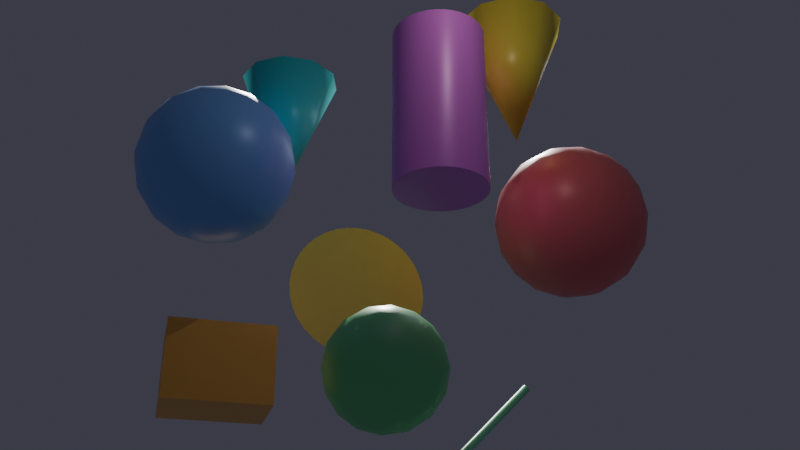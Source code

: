 # Source: fury_scene.blend  (saved by Blender 5.0.119; exported with 4.5.12 LTS)
import bpy
from mathutils import Matrix  # noqa: F401  (used for matrix-valued properties, if any)

bpy.ops.wm.read_factory_settings(use_empty=True)
scene = bpy.context.scene
scene.name = 'Scene'

# ---- collections
col_collection = bpy.data.collections.new('Collection'); scene.collection.children.link(col_collection)

# ---- materials (node trees are filled in below, after node groups)
mat_sphere_0_material = bpy.data.materials.new('sphere_0_material')
mat_sphere_1_material = bpy.data.materials.new('sphere_1_material')
mat_sphere_2_material = bpy.data.materials.new('sphere_2_material')
mat_cone_0_material = bpy.data.materials.new('cone_0_material')
mat_cone_1_material = bpy.data.materials.new('cone_1_material')
mat_cylinder_0_material = bpy.data.materials.new('cylinder_0_material')
mat_box_0_material = bpy.data.materials.new('box_0_material')
mat_arrow_0_material = bpy.data.materials.new('arrow_0_material')
mat_disk_0_material = bpy.data.materials.new('disk_0_material')

# ---- material node trees
mat_sphere_0_material.use_nodes = True; mat_sphere_0_material.node_tree.nodes.clear()
_N = mat_sphere_0_material.node_tree.nodes; _L = mat_sphere_0_material.node_tree.links
n0 = _N.new('ShaderNodeBsdfPrincipled'); n0.name = 'Principled BSDF'; n0.location = (-200, 100)
n0.inputs[0].default_value = (0.95, 0.2, 0.2, 1.0)
n0.inputs[1].default_value = 0.05
n0.inputs[2].default_value = 0.4
n1 = _N.new('ShaderNodeOutputMaterial'); n1.name = 'Material Output'; n1.location = (200, 100)
_L.new(n0.outputs[0], n1.inputs[0])
n1.is_active_output = True
mat_sphere_1_material.use_nodes = True; mat_sphere_1_material.node_tree.nodes.clear()
_N = mat_sphere_1_material.node_tree.nodes; _L = mat_sphere_1_material.node_tree.links
n0 = _N.new('ShaderNodeBsdfPrincipled'); n0.name = 'Principled BSDF'; n0.location = (-200, 100)
n0.inputs[0].default_value = (0.2, 0.85, 0.3, 1.0)
n0.inputs[1].default_value = 0.05
n0.inputs[2].default_value = 0.4
n1 = _N.new('ShaderNodeOutputMaterial'); n1.name = 'Material Output'; n1.location = (200, 100)
_L.new(n0.outputs[0], n1.inputs[0])
n1.is_active_output = True
mat_sphere_2_material.use_nodes = True; mat_sphere_2_material.node_tree.nodes.clear()
_N = mat_sphere_2_material.node_tree.nodes; _L = mat_sphere_2_material.node_tree.links
n0 = _N.new('ShaderNodeBsdfPrincipled'); n0.name = 'Principled BSDF'; n0.location = (-200, 100)
n0.inputs[0].default_value = (0.25, 0.5, 1.0, 1.0)
n0.inputs[1].default_value = 0.05
n0.inputs[2].default_value = 0.4
n1 = _N.new('ShaderNodeOutputMaterial'); n1.name = 'Material Output'; n1.location = (200, 100)
_L.new(n0.outputs[0], n1.inputs[0])
n1.is_active_output = True
mat_cone_0_material.use_nodes = True; mat_cone_0_material.node_tree.nodes.clear()
_N = mat_cone_0_material.node_tree.nodes; _L = mat_cone_0_material.node_tree.links
n0 = _N.new('ShaderNodeBsdfPrincipled'); n0.name = 'Principled BSDF'; n0.location = (-200, 100)
n0.inputs[0].default_value = (1.0, 0.85, 0.1, 1.0)
n0.inputs[1].default_value = 0.05
n0.inputs[2].default_value = 0.4
n1 = _N.new('ShaderNodeOutputMaterial'); n1.name = 'Material Output'; n1.location = (200, 100)
_L.new(n0.outputs[0], n1.inputs[0])
n1.is_active_output = True
mat_cone_1_material.use_nodes = True; mat_cone_1_material.node_tree.nodes.clear()
_N = mat_cone_1_material.node_tree.nodes; _L = mat_cone_1_material.node_tree.links
n0 = _N.new('ShaderNodeBsdfPrincipled'); n0.name = 'Principled BSDF'; n0.location = (-200, 100)
n0.inputs[0].default_value = (0.1, 0.9, 0.9, 1.0)
n0.inputs[1].default_value = 0.05
n0.inputs[2].default_value = 0.4
n1 = _N.new('ShaderNodeOutputMaterial'); n1.name = 'Material Output'; n1.location = (200, 100)
_L.new(n0.outputs[0], n1.inputs[0])
n1.is_active_output = True
mat_cylinder_0_material.use_nodes = True; mat_cylinder_0_material.node_tree.nodes.clear()
_N = mat_cylinder_0_material.node_tree.nodes; _L = mat_cylinder_0_material.node_tree.links
n0 = _N.new('ShaderNodeBsdfPrincipled'); n0.name = 'Principled BSDF'; n0.location = (-200, 100)
n0.inputs[0].default_value = (0.85, 0.2, 0.85, 1.0)
n0.inputs[1].default_value = 0.05
n0.inputs[2].default_value = 0.4
n1 = _N.new('ShaderNodeOutputMaterial'); n1.name = 'Material Output'; n1.location = (200, 100)
_L.new(n0.outputs[0], n1.inputs[0])
n1.is_active_output = True
mat_box_0_material.use_nodes = True; mat_box_0_material.node_tree.nodes.clear()
_N = mat_box_0_material.node_tree.nodes; _L = mat_box_0_material.node_tree.links
n0 = _N.new('ShaderNodeBsdfPrincipled'); n0.name = 'Principled BSDF'; n0.location = (-200, 100)
n0.inputs[0].default_value = (1.0, 0.55, 0.1, 1.0)
n0.inputs[1].default_value = 0.05
n0.inputs[2].default_value = 0.4
n1 = _N.new('ShaderNodeOutputMaterial'); n1.name = 'Material Output'; n1.location = (200, 100)
_L.new(n0.outputs[0], n1.inputs[0])
n1.is_active_output = True
mat_arrow_0_material.use_nodes = True; mat_arrow_0_material.node_tree.nodes.clear()
_N = mat_arrow_0_material.node_tree.nodes; _L = mat_arrow_0_material.node_tree.links
n0 = _N.new('ShaderNodeBsdfPrincipled'); n0.name = 'Principled BSDF'; n0.location = (-200, 100)
n0.inputs[0].default_value = (0.3, 1.0, 0.5, 1.0)
n0.inputs[1].default_value = 0.05
n0.inputs[2].default_value = 0.4
n1 = _N.new('ShaderNodeOutputMaterial'); n1.name = 'Material Output'; n1.location = (200, 100)
_L.new(n0.outputs[0], n1.inputs[0])
n1.is_active_output = True
mat_disk_0_material.use_nodes = True; mat_disk_0_material.node_tree.nodes.clear()
_N = mat_disk_0_material.node_tree.nodes; _L = mat_disk_0_material.node_tree.links
n0 = _N.new('ShaderNodeBsdfPrincipled'); n0.name = 'Principled BSDF'; n0.location = (-200, 100)
n0.inputs[0].default_value = (0.9, 0.85, 0.15, 1.0)
n0.inputs[1].default_value = 0.05
n0.inputs[2].default_value = 0.4
n1 = _N.new('ShaderNodeOutputMaterial'); n1.name = 'Material Output'; n1.location = (200, 100)
_L.new(n0.outputs[0], n1.inputs[0])
n1.is_active_output = True

# ---- world
world_world = bpy.data.worlds.new('World'); scene.world = world_world
world_world.use_nodes = True; world_world.node_tree.nodes.clear()
_N = world_world.node_tree.nodes; _L = world_world.node_tree.links
n0 = _N.new('ShaderNodeOutputWorld'); n0.name = 'World Output'; n0.location = (200, 100)
n1 = _N.new('ShaderNodeBackground'); n1.name = 'Background'; n1.location = (-200, 100)
n1.inputs[0].default_value = (0.05, 0.05, 0.07, 1.0)
_L.new(n1.outputs[0], n0.inputs[0])
n0.is_active_output = True
world_world.color = (0.05088, 0.05088, 0.05088)
world_world.sun_shadow_jitter_overblur = 0.0

# ---- cameras
cam_camera = bpy.data.cameras.new('Camera')
cam_camera.lens = 43.46
cam_camera.lens_unit = 'FOV'

# ---- lights
light_sun = bpy.data.lights.new('Sun', 'SUN')
light_sun.color = (1.0, 0.98, 0.95)
light_sun.energy = 3.0
light_filllight = bpy.data.lights.new('FillLight', 'AREA')
light_filllight.color = (0.85, 0.9, 1.0)
light_filllight.energy = 50.0
light_filllight.size = 4.0
light_rimlight = bpy.data.lights.new('RimLight', 'POINT')
light_rimlight.color = (1.0, 0.95, 0.9)
light_rimlight.energy = 100.0

# ---- meshes
me_sphere_0 = bpy.data.meshes.new('sphere_0')
me_sphere_0.from_pydata([(-3.188, 1.467, 0.5), (-2.89, 1.37, 0.5), (-2.618, 1.214, 0.5), (-2.385, 1.004, 0.5), (-2.201, 0.75, 0.5), (-2.073, 0.4635, 0.5), (-2.008, 0.1568, 0.5), (-2.008, -0.1568, 0.5), (-2.073, -0.4635, 0.5), (-2.201, -0.75, 0.5), (-2.385, -1.004, 0.5), (-2.618, -1.214, 0.5), (-2.89, -1.37, 0.5), (-3.188, -1.467, 0.5), (-3.212, 1.467, 0.3807), (-2.936, 1.37, 0.2665), (-2.685, 1.214, 0.1626), (-2.47, 1.004, 0.07342), (-2.3, 0.75, 0.00288), (-2.182, 0.4635, -0.04593), (-2.122, 0.1568, -0.07088), (-2.122, -0.1568, -0.07088), (-2.182, -0.4635, -0.04593), (-2.3, -0.75, 0.00288), (-2.47, -1.004, 0.07342), (-2.685, -1.214, 0.1626), (-2.936, -1.37, 0.2665), (-3.212, -1.467, 0.3807), (-3.279, 1.467, 0.2795), (-3.069, 1.37, 0.06859), (-2.877, 1.214, -0.1234), (-2.712, 1.004, -0.2882), (-2.581, 0.75, -0.4186), (-2.491, 0.4635, -0.5087), (-2.445, 0.1568, -0.5548), (-2.445, -0.1568, -0.5548), (-2.491, -0.4635, -0.5087), (-2.581, -0.75, -0.4186), (-2.712, -1.004, -0.2882), (-2.877, -1.214, -0.1234), (-3.069, -1.37, 0.06859), (-3.279, -1.467, 0.2795), (-3.381, 1.467, 0.2119), (-3.267, 1.37, -0.06366), (-3.163, 1.214, -0.3146), (-3.073, 1.004, -0.5299), (-3.003, 0.75, -0.7002), (-2.954, 0.4635, -0.818), (-2.929, 0.1568, -0.8782), (-2.929, -0.1568, -0.8782), (-2.954, -0.4635, -0.818), (-3.003, -0.75, -0.7002), (-3.073, -1.004, -0.5299), (-3.163, -1.214, -0.3146), (-3.267, -1.37, -0.06366), (-3.381, -1.467, 0.2119), (-3.5, 1.467, 0.1881), (-3.5, 1.37, -0.1101), (-3.5, 1.214, -0.3817), (-3.5, 1.004, -0.6147), (-3.5, 0.75, -0.799), (-3.5, 0.4635, -0.9266), (-3.5, 0.1568, -0.9918), (-3.5, -0.1568, -0.9918), (-3.5, -0.4635, -0.9266), (-3.5, -0.75, -0.799), (-3.5, -1.004, -0.6147), (-3.5, -1.214, -0.3817), (-3.5, -1.37, -0.1101), (-3.5, -1.467, 0.1881), (-3.619, 1.467, 0.2119), (-3.733, 1.37, -0.06366), (-3.837, 1.214, -0.3146), (-3.927, 1.004, -0.5299), (-3.997, 0.75, -0.7002), (-4.046, 0.4635, -0.818), (-4.071, 0.1568, -0.8782), (-4.071, -0.1568, -0.8782), (-4.046, -0.4635, -0.818), (-3.997, -0.75, -0.7002), (-3.927, -1.004, -0.5299), (-3.837, -1.214, -0.3146), (-3.733, -1.37, -0.06366), (-3.619, -1.467, 0.2119), (-3.721, 1.467, 0.2795), (-3.931, 1.37, 0.06859), (-4.123, 1.214, -0.1234), (-4.288, 1.004, -0.2882), (-4.419, 0.75, -0.4186), (-4.509, 0.4635, -0.5087), (-4.555, 0.1568, -0.5548), (-4.555, -0.1568, -0.5548), (-4.509, -0.4635, -0.5087), (-4.419, -0.75, -0.4186), (-4.288, -1.004, -0.2882), (-4.123, -1.214, -0.1234), (-3.931, -1.37, 0.06859), (-3.721, -1.467, 0.2795), (-3.788, 1.467, 0.3807), (-4.064, 1.37, 0.2665), (-4.315, 1.214, 0.1626), (-4.53, 1.004, 0.07342), (-4.7, 0.75, 0.00288), (-4.818, 0.4635, -0.04593), (-4.878, 0.1568, -0.07088), (-4.878, -0.1568, -0.07088), (-4.818, -0.4635, -0.04593), (-4.7, -0.75, 0.00288), (-4.53, -1.004, 0.07342), (-4.315, -1.214, 0.1626), (-4.064, -1.37, 0.2665), (-3.788, -1.467, 0.3807), (-3.812, 1.467, 0.5), (-4.11, 1.37, 0.5), (-4.382, 1.214, 0.5), (-4.615, 1.004, 0.5), (-4.799, 0.75, 0.5), (-4.927, 0.4635, 0.5), (-4.992, 0.1568, 0.5), (-4.992, -0.1568, 0.5), (-4.927, -0.4635, 0.5), (-4.799, -0.75, 0.5), (-4.615, -1.004, 0.5), (-4.382, -1.214, 0.5), (-4.11, -1.37, 0.5), (-3.812, -1.467, 0.5), (-3.788, 1.467, 0.6193), (-4.064, 1.37, 0.7335), (-4.315, 1.214, 0.8374), (-4.53, 1.004, 0.9266), (-4.7, 0.75, 0.9971), (-4.818, 0.4635, 1.046), (-4.878, 0.1568, 1.071), (-4.878, -0.1568, 1.071), (-4.818, -0.4635, 1.046), (-4.7, -0.75, 0.9971), (-4.53, -1.004, 0.9266), (-4.315, -1.214, 0.8374), (-4.064, -1.37, 0.7335), (-3.788, -1.467, 0.6193), (-3.721, 1.467, 0.7205), (-3.931, 1.37, 0.9314), (-4.123, 1.214, 1.123), (-4.288, 1.004, 1.288), (-4.419, 0.75, 1.419), (-4.509, 0.4635, 1.509), (-4.555, 0.1568, 1.555), (-4.555, -0.1568, 1.555), (-4.509, -0.4635, 1.509), (-4.419, -0.75, 1.419), (-4.288, -1.004, 1.288), (-4.123, -1.214, 1.123), (-3.931, -1.37, 0.9314), (-3.721, -1.467, 0.7205), (-3.619, 1.467, 0.7881), (-3.733, 1.37, 1.064), (-3.837, 1.214, 1.315), (-3.927, 1.004, 1.53), (-3.997, 0.75, 1.7), (-4.046, 0.4635, 1.818), (-4.071, 0.1568, 1.878), (-4.071, -0.1568, 1.878), (-4.046, -0.4635, 1.818), (-3.997, -0.75, 1.7), (-3.927, -1.004, 1.53), (-3.837, -1.214, 1.315), (-3.733, -1.37, 1.064), (-3.619, -1.467, 0.7881), (-3.5, 1.467, 0.8119), (-3.5, 1.37, 1.11), (-3.5, 1.214, 1.382), (-3.5, 1.004, 1.615), (-3.5, 0.75, 1.799), (-3.5, 0.4635, 1.927), (-3.5, 0.1568, 1.992), (-3.5, -0.1568, 1.992), (-3.5, -0.4635, 1.927), (-3.5, -0.75, 1.799), (-3.5, -1.004, 1.615), (-3.5, -1.214, 1.382), (-3.5, -1.37, 1.11), (-3.5, -1.467, 0.8119), (-3.381, 1.467, 0.7881), (-3.267, 1.37, 1.064), (-3.163, 1.214, 1.315), (-3.073, 1.004, 1.53), (-3.003, 0.75, 1.7), (-2.954, 0.4635, 1.818), (-2.929, 0.1568, 1.878), (-2.929, -0.1568, 1.878), (-2.954, -0.4635, 1.818), (-3.003, -0.75, 1.7), (-3.073, -1.004, 1.53), (-3.163, -1.214, 1.315), (-3.267, -1.37, 1.064), (-3.381, -1.467, 0.7881), (-3.279, 1.467, 0.7205), (-3.069, 1.37, 0.9314), (-2.877, 1.214, 1.123), (-2.712, 1.004, 1.288), (-2.581, 0.75, 1.419), (-2.491, 0.4635, 1.509), (-2.445, 0.1568, 1.555), (-2.445, -0.1568, 1.555), (-2.491, -0.4635, 1.509), (-2.581, -0.75, 1.419), (-2.712, -1.004, 1.288), (-2.877, -1.214, 1.123), (-3.069, -1.37, 0.9314), (-3.279, -1.467, 0.7205), (-3.212, 1.467, 0.6193), (-2.936, 1.37, 0.7335), (-2.685, 1.214, 0.8374), (-2.47, 1.004, 0.9266), (-2.3, 0.75, 0.9971), (-2.182, 0.4635, 1.046), (-2.122, 0.1568, 1.071), (-2.122, -0.1568, 1.071), (-2.182, -0.4635, 1.046), (-2.3, -0.75, 0.9971), (-2.47, -1.004, 0.9266), (-2.685, -1.214, 0.8374), (-2.936, -1.37, 0.7335), (-3.212, -1.467, 0.6193), (-3.5, 1.5, 0.5), (-3.5, -1.5, 0.5)], [], [(224, 98, 112), (225, 83, 69), (84, 98, 224), (224, 70, 84), (225, 139, 125), (125, 111, 225), (225, 13, 223), (27, 13, 225), (224, 182, 196), (56, 70, 224), (224, 42, 56), (224, 112, 126), (126, 140, 224), (224, 140, 154), (153, 139, 225), (195, 181, 225), (41, 27, 225), (28, 42, 224), (224, 196, 210), (168, 182, 224), (224, 154, 168), (97, 83, 225), (225, 111, 97), (225, 181, 167), (167, 153, 225), (225, 223, 209), (209, 195, 225), (225, 69, 55), (55, 41, 225), (224, 210, 0), (14, 28, 224), (224, 0, 14), (104, 105, 119), (119, 118, 104), (163, 176, 162), (177, 176, 163), (190, 176, 177), (177, 191, 190), (19, 33, 32), (32, 18, 19), (204, 190, 205), (205, 190, 191), (37, 38, 52), (52, 51, 37), (4, 19, 18), (5, 19, 4), (162, 176, 161), (161, 176, 175), (175, 174, 161), (174, 160, 161), (146, 161, 160), (147, 161, 146), (159, 160, 174), (174, 173, 159), (187, 173, 174), (174, 188, 187), (173, 187, 172), (172, 187, 186), (172, 159, 173), (158, 159, 172), (74, 75, 89), (88, 74, 89), (91, 92, 106), (105, 91, 106), (93, 107, 106), (106, 92, 93), (158, 157, 143), (144, 158, 143), (144, 143, 129), (129, 130, 144), (88, 89, 103), (103, 102, 88), (162, 161, 148), (148, 161, 147), (148, 163, 162), (149, 163, 148), (147, 133, 148), (133, 134, 148), (148, 134, 135), (135, 149, 148), (189, 174, 175), (189, 188, 174), (176, 190, 189), (175, 176, 189), (177, 163, 164), (164, 178, 177), (164, 163, 149), (164, 149, 150), (71, 57, 72), (72, 57, 58), (46, 33, 47), (32, 33, 46), (32, 46, 31), (31, 46, 45), (44, 30, 31), (31, 45, 44), (49, 63, 48), (48, 63, 62), (35, 36, 50), (49, 35, 50), (37, 51, 50), (50, 36, 37), (22, 9, 23), (8, 9, 22), (22, 21, 7), (7, 8, 22), (37, 36, 22), (22, 23, 37), (35, 21, 22), (22, 36, 35), (221, 207, 222), (222, 207, 208), (220, 221, 11), (11, 10, 220), (220, 207, 221), (206, 207, 220), (192, 191, 177), (177, 178, 192), (192, 178, 179), (179, 193, 192), (192, 205, 191), (206, 205, 192), (192, 207, 206), (193, 207, 192), (24, 38, 37), (37, 23, 24), (39, 38, 24), (24, 25, 39), (23, 9, 24), (24, 9, 10), (24, 10, 11), (11, 25, 24), (53, 52, 38), (53, 38, 39), (147, 146, 132), (132, 133, 147), (132, 118, 119), (119, 133, 132), (145, 159, 158), (145, 158, 144), (145, 146, 160), (160, 159, 145), (144, 130, 145), (130, 131, 145), (145, 132, 146), (131, 132, 145), (186, 187, 201), (200, 186, 201), (201, 187, 188), (188, 202, 201), (105, 104, 90), (90, 91, 105), (90, 103, 89), (104, 103, 90), (90, 89, 75), (90, 75, 76), (119, 105, 120), (105, 106, 120), (120, 134, 133), (120, 133, 119), (156, 157, 171), (170, 156, 171), (158, 172, 171), (171, 157, 158), (171, 184, 170), (185, 184, 171), (171, 172, 186), (186, 185, 171), (170, 184, 169), (169, 184, 183), (169, 155, 156), (169, 156, 170), (142, 143, 157), (142, 157, 156), (142, 129, 143), (128, 129, 142), (115, 129, 128), (115, 128, 114), (130, 129, 115), (115, 116, 130), (114, 100, 115), (100, 101, 115), (102, 116, 115), (115, 101, 102), (117, 104, 118), (117, 103, 104), (102, 103, 117), (117, 116, 102), (118, 132, 117), (117, 132, 131), (117, 131, 130), (130, 116, 117), (114, 128, 113), (113, 128, 127), (113, 100, 114), (113, 99, 100), (98, 99, 113), (113, 112, 98), (208, 207, 194), (194, 207, 193), (194, 193, 179), (179, 180, 194), (7, 21, 6), (21, 20, 6), (6, 19, 5), (6, 20, 19), (217, 8, 7), (217, 218, 8), (7, 6, 217), (217, 6, 216), (203, 190, 204), (203, 189, 190), (188, 189, 203), (203, 202, 188), (218, 217, 203), (204, 218, 203), (203, 217, 216), (203, 216, 202), (71, 72, 85), (85, 72, 86), (100, 99, 85), (85, 86, 100), (85, 70, 71), (85, 84, 70), (85, 99, 98), (98, 84, 85), (87, 74, 88), (87, 73, 74), (86, 72, 87), (87, 72, 73), (88, 102, 87), (102, 101, 87), (87, 101, 100), (100, 86, 87), (44, 45, 59), (58, 44, 59), (45, 46, 59), (46, 60, 59), (59, 72, 58), (73, 72, 59), (74, 73, 59), (59, 60, 74), (76, 75, 61), (62, 76, 61), (61, 75, 74), (74, 60, 61), (61, 48, 62), (47, 48, 61), (61, 46, 47), (61, 60, 46), (34, 21, 35), (34, 20, 21), (33, 19, 34), (19, 20, 34), (49, 48, 34), (34, 35, 49), (47, 33, 34), (34, 48, 47), (204, 205, 219), (219, 218, 204), (206, 220, 219), (219, 205, 206), (219, 9, 8), (8, 218, 219), (219, 220, 10), (10, 9, 219), (221, 222, 12), (11, 221, 12), (12, 25, 11), (12, 26, 25), (12, 223, 13), (222, 223, 12), (13, 27, 12), (12, 27, 26), (52, 53, 66), (66, 53, 67), (62, 63, 77), (77, 76, 62), (91, 90, 77), (77, 90, 76), (214, 4, 3), (213, 214, 3), (213, 3, 212), (212, 3, 2), (1, 212, 2), (211, 212, 1), (16, 1, 2), (15, 1, 16), (56, 57, 71), (71, 70, 56), (15, 16, 29), (29, 16, 30), (200, 201, 215), (215, 214, 200), (215, 201, 202), (202, 216, 215), (5, 4, 215), (215, 4, 214), (215, 6, 5), (216, 6, 215), (94, 107, 93), (94, 108, 107), (109, 108, 94), (94, 95, 109), (123, 108, 109), (123, 122, 108), (135, 134, 121), (134, 120, 121), (121, 106, 107), (121, 120, 106), (107, 108, 121), (108, 122, 121), (128, 142, 141), (127, 128, 141), (156, 155, 141), (141, 142, 156), (126, 113, 127), (112, 113, 126), (127, 141, 126), (126, 141, 140), (140, 141, 154), (154, 141, 155), (109, 95, 96), (110, 109, 96), (96, 95, 81), (81, 82, 96), (195, 194, 180), (180, 181, 195), (83, 82, 68), (68, 69, 83), (68, 82, 81), (68, 81, 67), (67, 53, 68), (53, 54, 68), (39, 25, 40), (25, 26, 40), (40, 53, 39), (40, 54, 53), (26, 27, 40), (27, 41, 40), (51, 52, 65), (52, 66, 65), (199, 214, 213), (200, 214, 199), (213, 212, 199), (199, 212, 198), (199, 186, 200), (199, 185, 186), (199, 184, 185), (199, 198, 184), (183, 184, 197), (184, 198, 197), (197, 212, 211), (198, 212, 197), (197, 182, 183), (197, 196, 182), (210, 197, 211), (196, 197, 210), (17, 4, 18), (17, 3, 4), (2, 3, 17), (17, 16, 2), (17, 18, 32), (32, 31, 17), (17, 31, 30), (30, 16, 17), (58, 57, 43), (43, 44, 58), (43, 30, 44), (43, 29, 30), (57, 56, 43), (43, 56, 42), (42, 28, 43), (43, 28, 29), (95, 94, 80), (81, 95, 80), (80, 94, 93), (93, 79, 80), (80, 66, 67), (67, 81, 80), (80, 65, 66), (79, 65, 80), (124, 123, 109), (124, 109, 110), (110, 111, 124), (111, 125, 124), (139, 138, 124), (124, 125, 139), (168, 169, 183), (183, 182, 168), (155, 169, 168), (168, 154, 155), (97, 96, 82), (97, 82, 83), (110, 96, 97), (97, 111, 110), (152, 138, 139), (139, 153, 152), (123, 124, 137), (137, 124, 138), (138, 152, 137), (137, 152, 151), (165, 164, 150), (150, 151, 165), (151, 152, 165), (165, 152, 166), (178, 164, 165), (179, 178, 165), (165, 180, 179), (165, 166, 180), (167, 181, 180), (180, 166, 167), (167, 152, 153), (166, 152, 167), (209, 222, 208), (209, 223, 222), (208, 194, 209), (194, 195, 209), (69, 68, 55), (55, 68, 54), (54, 40, 55), (55, 40, 41), (93, 92, 78), (78, 79, 93), (78, 92, 91), (91, 77, 78), (211, 1, 0), (0, 210, 211), (135, 121, 136), (136, 121, 122), (122, 123, 136), (123, 137, 136), (136, 149, 135), (150, 149, 136), (136, 137, 151), (136, 151, 150), (64, 77, 63), (64, 78, 77), (64, 65, 79), (79, 78, 64), (64, 63, 49), (49, 50, 64), (64, 50, 51), (51, 65, 64), (15, 29, 14), (29, 28, 14), (14, 1, 15), (14, 0, 1)])
me_sphere_0.polygons.foreach_set('use_smooth', [True] * 448)
me_sphere_0.materials.append(mat_sphere_0_material)
me_sphere_0.update()
me_sphere_1 = bpy.data.meshes.new('sphere_1')
me_sphere_1.from_pydata([(0.2495, 0.1738, -2.5), (0.4881, 0.09625, -2.5), (0.7053, -0.02918, -2.5), (0.8918, -0.197, -2.5), (1.039, -0.4, -2.5), (1.141, -0.6292, -2.5), (1.193, -0.8746, -2.5), (1.193, -1.125, -2.5), (1.141, -1.371, -2.5), (1.039, -1.6, -2.5), (0.8918, -1.803, -2.5), (0.7053, -1.971, -2.5), (0.4881, -2.096, -2.5), (0.2495, -2.174, -2.5), (0.2305, 0.1738, -2.595), (0.4509, 0.09625, -2.687), (0.6517, -0.02918, -2.77), (0.8239, -0.197, -2.841), (0.9601, -0.4, -2.898), (1.054, -0.6292, -2.937), (1.103, -0.8746, -2.957), (1.103, -1.125, -2.957), (1.054, -1.371, -2.937), (0.9601, -1.6, -2.898), (0.8239, -1.803, -2.841), (0.6517, -1.971, -2.77), (0.4509, -2.096, -2.687), (0.2305, -2.174, -2.595), (0.1764, 0.1738, -2.676), (0.3451, 0.09625, -2.845), (0.4988, -0.02918, -2.999), (0.6306, -0.197, -3.131), (0.7348, -0.4, -3.235), (0.807, -0.6292, -3.307), (0.8439, -0.8746, -3.344), (0.8439, -1.125, -3.344), (0.807, -1.371, -3.307), (0.7348, -1.6, -3.235), (0.6306, -1.803, -3.131), (0.4988, -1.971, -2.999), (0.3451, -2.096, -2.845), (0.1764, -2.174, -2.676), (0.09548, 0.1738, -2.731), (0.1868, 0.09625, -2.951), (0.2699, -0.02918, -3.152), (0.3413, -0.197, -3.324), (0.3977, -0.4, -3.46), (0.4367, -0.6292, -3.554), (0.4567, -0.8746, -3.603), (0.4567, -1.125, -3.603), (0.4367, -1.371, -3.554), (0.3977, -1.6, -3.46), (0.3413, -1.803, -3.324), (0.2699, -1.971, -3.152), (0.1868, -2.096, -2.951), (0.09548, -2.174, -2.731), (1.528e-17, 0.1738, -2.749), (2.989e-17, 0.09625, -2.988), (4.319e-17, -0.02918, -3.205), (5.461e-17, -0.197, -3.392), (6.363e-17, -0.4, -3.539), (6.988e-17, -0.6292, -3.641), (7.308e-17, -0.8746, -3.693), (7.308e-17, -1.125, -3.693), (6.988e-17, -1.371, -3.641), (6.363e-17, -1.6, -3.539), (5.461e-17, -1.803, -3.392), (4.319e-17, -1.971, -3.205), (2.989e-17, -2.096, -2.988), (1.528e-17, -2.174, -2.749), (-0.09548, 0.1738, -2.731), (-0.1868, 0.09625, -2.951), (-0.2699, -0.02918, -3.152), (-0.3413, -0.197, -3.324), (-0.3977, -0.4, -3.46), (-0.4367, -0.6292, -3.554), (-0.4567, -0.8746, -3.603), (-0.4567, -1.125, -3.603), (-0.4367, -1.371, -3.554), (-0.3977, -1.6, -3.46), (-0.3413, -1.803, -3.324), (-0.2699, -1.971, -3.152), (-0.1868, -2.096, -2.951), (-0.09548, -2.174, -2.731), (-0.1764, 0.1738, -2.676), (-0.3451, 0.09625, -2.845), (-0.4988, -0.02918, -2.999), (-0.6306, -0.197, -3.131), (-0.7348, -0.4, -3.235), (-0.807, -0.6292, -3.307), (-0.8439, -0.8746, -3.344), (-0.8439, -1.125, -3.344), (-0.807, -1.371, -3.307), (-0.7348, -1.6, -3.235), (-0.6306, -1.803, -3.131), (-0.4988, -1.971, -2.999), (-0.3451, -2.096, -2.845), (-0.1764, -2.174, -2.676), (-0.2305, 0.1738, -2.595), (-0.4509, 0.09625, -2.687), (-0.6517, -0.02918, -2.77), (-0.8239, -0.197, -2.841), (-0.9601, -0.4, -2.898), (-1.054, -0.6292, -2.937), (-1.103, -0.8746, -2.957), (-1.103, -1.125, -2.957), (-1.054, -1.371, -2.937), (-0.9601, -1.6, -2.898), (-0.8239, -1.803, -2.841), (-0.6517, -1.971, -2.77), (-0.4509, -2.096, -2.687), (-0.2305, -2.174, -2.595), (-0.2495, 0.1738, -2.5), (-0.4881, 0.09625, -2.5), (-0.7053, -0.02918, -2.5), (-0.8918, -0.197, -2.5), (-1.039, -0.4, -2.5), (-1.141, -0.6292, -2.5), (-1.193, -0.8746, -2.5), (-1.193, -1.125, -2.5), (-1.141, -1.371, -2.5), (-1.039, -1.6, -2.5), (-0.8918, -1.803, -2.5), (-0.7053, -1.971, -2.5), (-0.4881, -2.096, -2.5), (-0.2495, -2.174, -2.5), (-0.2305, 0.1738, -2.405), (-0.4509, 0.09625, -2.313), (-0.6517, -0.02918, -2.23), (-0.8239, -0.197, -2.159), (-0.9601, -0.4, -2.102), (-1.054, -0.6292, -2.063), (-1.103, -0.8746, -2.043), (-1.103, -1.125, -2.043), (-1.054, -1.371, -2.063), (-0.9601, -1.6, -2.102), (-0.8239, -1.803, -2.159), (-0.6517, -1.971, -2.23), (-0.4509, -2.096, -2.313), (-0.2305, -2.174, -2.405), (-0.1764, 0.1738, -2.324), (-0.3451, 0.09625, -2.155), (-0.4988, -0.02918, -2.001), (-0.6306, -0.197, -1.869), (-0.7348, -0.4, -1.765), (-0.807, -0.6292, -1.693), (-0.8439, -0.8746, -1.656), (-0.8439, -1.125, -1.656), (-0.807, -1.371, -1.693), (-0.7348, -1.6, -1.765), (-0.6306, -1.803, -1.869), (-0.4988, -1.971, -2.001), (-0.3451, -2.096, -2.155), (-0.1764, -2.174, -2.324), (-0.09548, 0.1738, -2.269), (-0.1868, 0.09625, -2.049), (-0.2699, -0.02918, -1.848), (-0.3413, -0.197, -1.676), (-0.3977, -0.4, -1.54), (-0.4367, -0.6292, -1.446), (-0.4567, -0.8746, -1.397), (-0.4567, -1.125, -1.397), (-0.4367, -1.371, -1.446), (-0.3977, -1.6, -1.54), (-0.3413, -1.803, -1.676), (-0.2699, -1.971, -1.848), (-0.1868, -2.096, -2.049), (-0.09548, -2.174, -2.269), (-4.583e-17, 0.1738, -2.251), (-8.966e-17, 0.09625, -2.012), (-1.296e-16, -0.02918, -1.795), (-1.638e-16, -0.197, -1.608), (-1.909e-16, -0.4, -1.461), (-2.096e-16, -0.6292, -1.359), (-2.192e-16, -0.8746, -1.307), (-2.192e-16, -1.125, -1.307), (-2.096e-16, -1.371, -1.359), (-1.909e-16, -1.6, -1.461), (-1.638e-16, -1.803, -1.608), (-1.296e-16, -1.971, -1.795), (-8.966e-17, -2.096, -2.012), (-4.583e-17, -2.174, -2.251), (0.09548, 0.1738, -2.269), (0.1868, 0.09625, -2.049), (0.2699, -0.02918, -1.848), (0.3413, -0.197, -1.676), (0.3977, -0.4, -1.54), (0.4367, -0.6292, -1.446), (0.4567, -0.8746, -1.397), (0.4567, -1.125, -1.397), (0.4367, -1.371, -1.446), (0.3977, -1.6, -1.54), (0.3413, -1.803, -1.676), (0.2699, -1.971, -1.848), (0.1868, -2.096, -2.049), (0.09548, -2.174, -2.269), (0.1764, 0.1738, -2.324), (0.3451, 0.09625, -2.155), (0.4988, -0.02918, -2.001), (0.6306, -0.197, -1.869), (0.7348, -0.4, -1.765), (0.807, -0.6292, -1.693), (0.8439, -0.8746, -1.656), (0.8439, -1.125, -1.656), (0.807, -1.371, -1.693), (0.7348, -1.6, -1.765), (0.6306, -1.803, -1.869), (0.4988, -1.971, -2.001), (0.3451, -2.096, -2.155), (0.1764, -2.174, -2.324), (0.2305, 0.1738, -2.405), (0.4509, 0.09625, -2.313), (0.6517, -0.02918, -2.23), (0.8239, -0.197, -2.159), (0.9601, -0.4, -2.102), (1.054, -0.6292, -2.063), (1.103, -0.8746, -2.043), (1.103, -1.125, -2.043), (1.054, -1.371, -2.063), (0.9601, -1.6, -2.102), (0.8239, -1.803, -2.159), (0.6517, -1.971, -2.23), (0.4509, -2.096, -2.313), (0.2305, -2.174, -2.405), (0.0, 0.2, -2.5), (8.999e-33, -2.2, -2.5)], [], [(224, 98, 112), (225, 83, 69), (84, 98, 224), (224, 70, 84), (225, 139, 125), (125, 111, 225), (225, 13, 223), (27, 13, 225), (224, 182, 196), (56, 70, 224), (224, 42, 56), (224, 112, 126), (126, 140, 224), (224, 140, 154), (153, 139, 225), (195, 181, 225), (41, 27, 225), (28, 42, 224), (224, 196, 210), (168, 182, 224), (224, 154, 168), (97, 83, 225), (225, 111, 97), (225, 181, 167), (167, 153, 225), (225, 223, 209), (209, 195, 225), (225, 69, 55), (55, 41, 225), (224, 210, 0), (14, 28, 224), (224, 0, 14), (104, 105, 119), (119, 118, 104), (163, 176, 162), (177, 176, 163), (190, 176, 177), (177, 191, 190), (19, 33, 32), (32, 18, 19), (204, 190, 205), (205, 190, 191), (37, 38, 52), (52, 51, 37), (4, 19, 18), (5, 19, 4), (162, 176, 161), (161, 176, 175), (175, 174, 161), (174, 160, 161), (146, 161, 160), (147, 161, 146), (159, 160, 174), (174, 173, 159), (187, 173, 174), (174, 188, 187), (173, 187, 172), (172, 187, 186), (172, 159, 173), (158, 159, 172), (74, 75, 89), (88, 74, 89), (91, 92, 106), (105, 91, 106), (93, 107, 106), (106, 92, 93), (158, 157, 143), (144, 158, 143), (144, 143, 129), (129, 130, 144), (88, 89, 103), (103, 102, 88), (162, 161, 148), (148, 161, 147), (148, 163, 162), (149, 163, 148), (147, 133, 148), (133, 134, 148), (148, 134, 135), (135, 149, 148), (189, 174, 175), (189, 188, 174), (176, 190, 189), (175, 176, 189), (177, 163, 164), (164, 178, 177), (164, 163, 149), (164, 149, 150), (71, 57, 72), (72, 57, 58), (46, 33, 47), (32, 33, 46), (32, 46, 31), (31, 46, 45), (44, 30, 31), (31, 45, 44), (49, 63, 48), (48, 63, 62), (35, 36, 50), (49, 35, 50), (37, 51, 50), (50, 36, 37), (22, 9, 23), (8, 9, 22), (22, 21, 7), (7, 8, 22), (37, 36, 22), (22, 23, 37), (35, 21, 22), (22, 36, 35), (221, 207, 222), (222, 207, 208), (220, 221, 11), (11, 10, 220), (220, 207, 221), (206, 207, 220), (192, 191, 177), (177, 178, 192), (192, 178, 179), (179, 193, 192), (192, 205, 191), (206, 205, 192), (192, 207, 206), (193, 207, 192), (24, 38, 37), (37, 23, 24), (39, 38, 24), (24, 25, 39), (23, 9, 24), (24, 9, 10), (24, 10, 11), (11, 25, 24), (53, 52, 38), (53, 38, 39), (147, 146, 132), (132, 133, 147), (132, 118, 119), (119, 133, 132), (145, 159, 158), (145, 158, 144), (145, 146, 160), (160, 159, 145), (144, 130, 145), (130, 131, 145), (145, 132, 146), (131, 132, 145), (186, 187, 201), (200, 186, 201), (201, 187, 188), (188, 202, 201), (105, 104, 90), (90, 91, 105), (90, 103, 89), (104, 103, 90), (90, 89, 75), (90, 75, 76), (119, 105, 120), (105, 106, 120), (120, 134, 133), (120, 133, 119), (156, 157, 171), (170, 156, 171), (158, 172, 171), (171, 157, 158), (171, 184, 170), (185, 184, 171), (171, 172, 186), (186, 185, 171), (170, 184, 169), (169, 184, 183), (169, 155, 156), (169, 156, 170), (142, 143, 157), (142, 157, 156), (142, 129, 143), (128, 129, 142), (115, 129, 128), (115, 128, 114), (130, 129, 115), (115, 116, 130), (114, 100, 115), (100, 101, 115), (102, 116, 115), (115, 101, 102), (117, 104, 118), (117, 103, 104), (102, 103, 117), (117, 116, 102), (118, 132, 117), (117, 132, 131), (117, 131, 130), (130, 116, 117), (114, 128, 113), (113, 128, 127), (113, 100, 114), (113, 99, 100), (98, 99, 113), (113, 112, 98), (208, 207, 194), (194, 207, 193), (194, 193, 179), (179, 180, 194), (7, 21, 6), (21, 20, 6), (6, 19, 5), (6, 20, 19), (217, 8, 7), (217, 218, 8), (7, 6, 217), (217, 6, 216), (203, 190, 204), (203, 189, 190), (188, 189, 203), (203, 202, 188), (218, 217, 203), (204, 218, 203), (203, 217, 216), (203, 216, 202), (71, 72, 85), (85, 72, 86), (100, 99, 85), (85, 86, 100), (85, 70, 71), (85, 84, 70), (85, 99, 98), (98, 84, 85), (87, 74, 88), (87, 73, 74), (86, 72, 87), (87, 72, 73), (88, 102, 87), (102, 101, 87), (87, 101, 100), (100, 86, 87), (44, 45, 59), (58, 44, 59), (45, 46, 59), (46, 60, 59), (59, 72, 58), (73, 72, 59), (74, 73, 59), (59, 60, 74), (76, 75, 61), (62, 76, 61), (61, 75, 74), (74, 60, 61), (61, 48, 62), (47, 48, 61), (61, 46, 47), (61, 60, 46), (34, 21, 35), (34, 20, 21), (33, 19, 34), (19, 20, 34), (49, 48, 34), (34, 35, 49), (47, 33, 34), (34, 48, 47), (204, 205, 219), (219, 218, 204), (206, 220, 219), (219, 205, 206), (219, 9, 8), (8, 218, 219), (219, 220, 10), (10, 9, 219), (221, 222, 12), (11, 221, 12), (12, 25, 11), (12, 26, 25), (12, 223, 13), (222, 223, 12), (13, 27, 12), (12, 27, 26), (52, 53, 66), (66, 53, 67), (62, 63, 77), (77, 76, 62), (91, 90, 77), (77, 90, 76), (214, 4, 3), (213, 214, 3), (213, 3, 212), (212, 3, 2), (1, 212, 2), (211, 212, 1), (16, 1, 2), (15, 1, 16), (56, 57, 71), (71, 70, 56), (15, 16, 29), (29, 16, 30), (200, 201, 215), (215, 214, 200), (215, 201, 202), (202, 216, 215), (5, 4, 215), (215, 4, 214), (215, 6, 5), (216, 6, 215), (94, 107, 93), (94, 108, 107), (109, 108, 94), (94, 95, 109), (123, 108, 109), (123, 122, 108), (135, 134, 121), (134, 120, 121), (121, 106, 107), (121, 120, 106), (107, 108, 121), (108, 122, 121), (128, 142, 141), (127, 128, 141), (156, 155, 141), (141, 142, 156), (126, 113, 127), (112, 113, 126), (127, 141, 126), (126, 141, 140), (140, 141, 154), (154, 141, 155), (109, 95, 96), (110, 109, 96), (96, 95, 81), (81, 82, 96), (195, 194, 180), (180, 181, 195), (83, 82, 68), (68, 69, 83), (68, 82, 81), (68, 81, 67), (67, 53, 68), (53, 54, 68), (39, 25, 40), (25, 26, 40), (40, 53, 39), (40, 54, 53), (26, 27, 40), (27, 41, 40), (51, 52, 65), (52, 66, 65), (199, 214, 213), (200, 214, 199), (213, 212, 199), (199, 212, 198), (199, 186, 200), (199, 185, 186), (199, 184, 185), (199, 198, 184), (183, 184, 197), (184, 198, 197), (197, 212, 211), (198, 212, 197), (197, 182, 183), (197, 196, 182), (210, 197, 211), (196, 197, 210), (17, 4, 18), (17, 3, 4), (2, 3, 17), (17, 16, 2), (17, 18, 32), (32, 31, 17), (17, 31, 30), (30, 16, 17), (58, 57, 43), (43, 44, 58), (43, 30, 44), (43, 29, 30), (57, 56, 43), (43, 56, 42), (42, 28, 43), (43, 28, 29), (95, 94, 80), (81, 95, 80), (80, 94, 93), (93, 79, 80), (80, 66, 67), (67, 81, 80), (80, 65, 66), (79, 65, 80), (124, 123, 109), (124, 109, 110), (110, 111, 124), (111, 125, 124), (139, 138, 124), (124, 125, 139), (168, 169, 183), (183, 182, 168), (155, 169, 168), (168, 154, 155), (97, 96, 82), (97, 82, 83), (110, 96, 97), (97, 111, 110), (152, 138, 139), (139, 153, 152), (123, 124, 137), (137, 124, 138), (138, 152, 137), (137, 152, 151), (165, 164, 150), (150, 151, 165), (151, 152, 165), (165, 152, 166), (178, 164, 165), (179, 178, 165), (165, 180, 179), (165, 166, 180), (167, 181, 180), (180, 166, 167), (167, 152, 153), (166, 152, 167), (209, 222, 208), (209, 223, 222), (208, 194, 209), (194, 195, 209), (69, 68, 55), (55, 68, 54), (54, 40, 55), (55, 40, 41), (93, 92, 78), (78, 79, 93), (78, 92, 91), (91, 77, 78), (211, 1, 0), (0, 210, 211), (135, 121, 136), (136, 121, 122), (122, 123, 136), (123, 137, 136), (136, 149, 135), (150, 149, 136), (136, 137, 151), (136, 151, 150), (64, 77, 63), (64, 78, 77), (64, 65, 79), (79, 78, 64), (64, 63, 49), (49, 50, 64), (64, 50, 51), (51, 65, 64), (15, 29, 14), (29, 28, 14), (14, 1, 15), (14, 0, 1)])
me_sphere_1.polygons.foreach_set('use_smooth', [True] * 448)
me_sphere_1.materials.append(mat_sphere_1_material)
me_sphere_1.update()
me_sphere_2 = bpy.data.meshes.new('sphere_2')
me_sphere_2.from_pydata([(3.791, 1.869, 0.5), (4.069, 1.779, 0.5), (4.323, 1.633, 0.5), (4.54, 1.437, 0.5), (4.712, 1.2, 0.5), (4.831, 0.9326, 0.5), (4.892, 0.6463, 0.5), (4.892, 0.3537, 0.5), (4.831, 0.06738, 0.5), (4.712, -0.2, 0.5), (4.54, -0.4368, 0.5), (4.323, -0.6326, 0.5), (4.069, -0.779, 0.5), (3.791, -0.8694, 0.5), (3.769, 1.869, 0.3886), (4.026, 1.779, 0.2821), (4.26, 1.633, 0.1851), (4.461, 1.437, 0.1019), (4.62, 1.2, 0.03602), (4.73, 0.9326, -0.009535), (4.786, 0.6463, -0.03282), (4.786, 0.3537, -0.03282), (4.73, 0.06738, -0.009535), (4.62, -0.2, 0.03602), (4.461, -0.4368, 0.1019), (4.26, -0.6326, 0.1851), (4.026, -0.779, 0.2821), (3.769, -0.8694, 0.3886), (3.706, 1.869, 0.2942), (3.903, 1.779, 0.09735), (4.082, 1.633, -0.08188), (4.236, 1.437, -0.2357), (4.357, 1.2, -0.3573), (4.441, 0.9326, -0.4415), (4.485, 0.6463, -0.4845), (4.485, 0.3537, -0.4845), (4.441, 0.06738, -0.4415), (4.357, -0.2, -0.3573), (4.236, -0.4368, -0.2357), (4.082, -0.6326, -0.08188), (3.903, -0.779, 0.09735), (3.706, -0.8694, 0.2942), (3.611, 1.869, 0.2311), (3.718, 1.779, -0.02609), (3.815, 1.633, -0.2603), (3.898, 1.437, -0.4612), (3.964, 1.2, -0.6201), (4.01, 0.9326, -0.7301), (4.033, 0.6463, -0.7863), (4.033, 0.3537, -0.7863), (4.01, 0.06738, -0.7301), (3.964, -0.2, -0.6201), (3.898, -0.4368, -0.4612), (3.815, -0.6326, -0.2603), (3.718, -0.779, -0.02609), (3.611, -0.8694, 0.2311), (3.5, 1.869, 0.2089), (3.5, 1.779, -0.06943), (3.5, 1.633, -0.3229), (3.5, 1.437, -0.5404), (3.5, 1.2, -0.7124), (3.5, 0.9326, -0.8315), (3.5, 0.6463, -0.8923), (3.5, 0.3537, -0.8923), (3.5, 0.06738, -0.8315), (3.5, -0.2, -0.7124), (3.5, -0.4368, -0.5404), (3.5, -0.6326, -0.3229), (3.5, -0.779, -0.06943), (3.5, -0.8694, 0.2089), (3.389, 1.869, 0.2311), (3.282, 1.779, -0.02609), (3.185, 1.633, -0.2603), (3.102, 1.437, -0.4612), (3.036, 1.2, -0.6201), (2.99, 0.9326, -0.7301), (2.967, 0.6463, -0.7863), (2.967, 0.3537, -0.7863), (2.99, 0.06738, -0.7301), (3.036, -0.2, -0.6201), (3.102, -0.4368, -0.4612), (3.185, -0.6326, -0.2603), (3.282, -0.779, -0.02609), (3.389, -0.8694, 0.2311), (3.294, 1.869, 0.2942), (3.097, 1.779, 0.09735), (2.918, 1.633, -0.08188), (2.764, 1.437, -0.2357), (2.643, 1.2, -0.3573), (2.559, 0.9326, -0.4415), (2.515, 0.6463, -0.4845), (2.515, 0.3537, -0.4845), (2.559, 0.06738, -0.4415), (2.643, -0.2, -0.3573), (2.764, -0.4368, -0.2357), (2.918, -0.6326, -0.08188), (3.097, -0.779, 0.09735), (3.294, -0.8694, 0.2942), (3.231, 1.869, 0.3886), (2.974, 1.779, 0.2821), (2.74, 1.633, 0.1851), (2.539, 1.437, 0.1019), (2.38, 1.2, 0.03602), (2.27, 0.9326, -0.009535), (2.214, 0.6463, -0.03282), (2.214, 0.3537, -0.03282), (2.27, 0.06738, -0.009535), (2.38, -0.2, 0.03602), (2.539, -0.4368, 0.1019), (2.74, -0.6326, 0.1851), (2.974, -0.779, 0.2821), (3.231, -0.8694, 0.3886), (3.209, 1.869, 0.5), (2.931, 1.779, 0.5), (2.677, 1.633, 0.5), (2.46, 1.437, 0.5), (2.288, 1.2, 0.5), (2.169, 0.9326, 0.5), (2.108, 0.6463, 0.5), (2.108, 0.3537, 0.5), (2.169, 0.06738, 0.5), (2.288, -0.2, 0.5), (2.46, -0.4368, 0.5), (2.677, -0.6326, 0.5), (2.931, -0.779, 0.5), (3.209, -0.8694, 0.5), (3.231, 1.869, 0.6114), (2.974, 1.779, 0.7179), (2.74, 1.633, 0.8149), (2.539, 1.437, 0.8981), (2.38, 1.2, 0.964), (2.27, 0.9326, 1.01), (2.214, 0.6463, 1.033), (2.214, 0.3537, 1.033), (2.27, 0.06738, 1.01), (2.38, -0.2, 0.964), (2.539, -0.4368, 0.8981), (2.74, -0.6326, 0.8149), (2.974, -0.779, 0.7179), (3.231, -0.8694, 0.6114), (3.294, 1.869, 0.7058), (3.097, 1.779, 0.9026), (2.918, 1.633, 1.082), (2.764, 1.437, 1.236), (2.643, 1.2, 1.357), (2.559, 0.9326, 1.441), (2.515, 0.6463, 1.485), (2.515, 0.3537, 1.485), (2.559, 0.06738, 1.441), (2.643, -0.2, 1.357), (2.764, -0.4368, 1.236), (2.918, -0.6326, 1.082), (3.097, -0.779, 0.9026), (3.294, -0.8694, 0.7058), (3.389, 1.869, 0.7689), (3.282, 1.779, 1.026), (3.185, 1.633, 1.26), (3.102, 1.437, 1.461), (3.036, 1.2, 1.62), (2.99, 0.9326, 1.73), (2.967, 0.6463, 1.786), (2.967, 0.3537, 1.786), (2.99, 0.06738, 1.73), (3.036, -0.2, 1.62), (3.102, -0.4368, 1.461), (3.185, -0.6326, 1.26), (3.282, -0.779, 1.026), (3.389, -0.8694, 0.7689), (3.5, 1.869, 0.7911), (3.5, 1.779, 1.069), (3.5, 1.633, 1.323), (3.5, 1.437, 1.54), (3.5, 1.2, 1.712), (3.5, 0.9326, 1.831), (3.5, 0.6463, 1.892), (3.5, 0.3537, 1.892), (3.5, 0.06738, 1.831), (3.5, -0.2, 1.712), (3.5, -0.4368, 1.54), (3.5, -0.6326, 1.323), (3.5, -0.779, 1.069), (3.5, -0.8694, 0.7911), (3.611, 1.869, 0.7689), (3.718, 1.779, 1.026), (3.815, 1.633, 1.26), (3.898, 1.437, 1.461), (3.964, 1.2, 1.62), (4.01, 0.9326, 1.73), (4.033, 0.6463, 1.786), (4.033, 0.3537, 1.786), (4.01, 0.06738, 1.73), (3.964, -0.2, 1.62), (3.898, -0.4368, 1.461), (3.815, -0.6326, 1.26), (3.718, -0.779, 1.026), (3.611, -0.8694, 0.7689), (3.706, 1.869, 0.7058), (3.903, 1.779, 0.9026), (4.082, 1.633, 1.082), (4.236, 1.437, 1.236), (4.357, 1.2, 1.357), (4.441, 0.9326, 1.441), (4.485, 0.6463, 1.485), (4.485, 0.3537, 1.485), (4.441, 0.06738, 1.441), (4.357, -0.2, 1.357), (4.236, -0.4368, 1.236), (4.082, -0.6326, 1.082), (3.903, -0.779, 0.9026), (3.706, -0.8694, 0.7058), (3.769, 1.869, 0.6114), (4.026, 1.779, 0.7179), (4.26, 1.633, 0.8149), (4.461, 1.437, 0.8981), (4.62, 1.2, 0.964), (4.73, 0.9326, 1.01), (4.786, 0.6463, 1.033), (4.786, 0.3537, 1.033), (4.73, 0.06738, 1.01), (4.62, -0.2, 0.964), (4.461, -0.4368, 0.8981), (4.26, -0.6326, 0.8149), (4.026, -0.779, 0.7179), (3.769, -0.8694, 0.6114), (3.5, 1.9, 0.5), (3.5, -0.9, 0.5)], [], [(224, 98, 112), (225, 83, 69), (84, 98, 224), (224, 70, 84), (225, 139, 125), (125, 111, 225), (225, 13, 223), (27, 13, 225), (224, 182, 196), (56, 70, 224), (224, 42, 56), (224, 112, 126), (126, 140, 224), (224, 140, 154), (153, 139, 225), (195, 181, 225), (41, 27, 225), (28, 42, 224), (224, 196, 210), (168, 182, 224), (224, 154, 168), (97, 83, 225), (225, 111, 97), (225, 181, 167), (167, 153, 225), (225, 223, 209), (209, 195, 225), (225, 69, 55), (55, 41, 225), (224, 210, 0), (14, 28, 224), (224, 0, 14), (104, 105, 119), (119, 118, 104), (163, 176, 162), (177, 176, 163), (190, 176, 177), (177, 191, 190), (19, 33, 32), (32, 18, 19), (204, 190, 205), (205, 190, 191), (37, 38, 52), (52, 51, 37), (4, 19, 18), (5, 19, 4), (162, 176, 161), (161, 176, 175), (175, 174, 161), (174, 160, 161), (146, 161, 160), (147, 161, 146), (159, 160, 174), (174, 173, 159), (187, 173, 174), (174, 188, 187), (173, 187, 172), (172, 187, 186), (172, 159, 173), (158, 159, 172), (74, 75, 89), (88, 74, 89), (91, 92, 106), (105, 91, 106), (93, 107, 106), (106, 92, 93), (158, 157, 143), (144, 158, 143), (144, 143, 129), (129, 130, 144), (88, 89, 103), (103, 102, 88), (162, 161, 148), (148, 161, 147), (148, 163, 162), (149, 163, 148), (147, 133, 148), (133, 134, 148), (148, 134, 135), (135, 149, 148), (189, 174, 175), (189, 188, 174), (176, 190, 189), (175, 176, 189), (177, 163, 164), (164, 178, 177), (164, 163, 149), (164, 149, 150), (71, 57, 72), (72, 57, 58), (46, 33, 47), (32, 33, 46), (32, 46, 31), (31, 46, 45), (44, 30, 31), (31, 45, 44), (49, 63, 48), (48, 63, 62), (35, 36, 50), (49, 35, 50), (37, 51, 50), (50, 36, 37), (22, 9, 23), (8, 9, 22), (22, 21, 7), (7, 8, 22), (37, 36, 22), (22, 23, 37), (35, 21, 22), (22, 36, 35), (221, 207, 222), (222, 207, 208), (220, 221, 11), (11, 10, 220), (220, 207, 221), (206, 207, 220), (192, 191, 177), (177, 178, 192), (192, 178, 179), (179, 193, 192), (192, 205, 191), (206, 205, 192), (192, 207, 206), (193, 207, 192), (24, 38, 37), (37, 23, 24), (39, 38, 24), (24, 25, 39), (23, 9, 24), (24, 9, 10), (24, 10, 11), (11, 25, 24), (53, 52, 38), (53, 38, 39), (147, 146, 132), (132, 133, 147), (132, 118, 119), (119, 133, 132), (145, 159, 158), (145, 158, 144), (145, 146, 160), (160, 159, 145), (144, 130, 145), (130, 131, 145), (145, 132, 146), (131, 132, 145), (186, 187, 201), (200, 186, 201), (201, 187, 188), (188, 202, 201), (105, 104, 90), (90, 91, 105), (90, 103, 89), (104, 103, 90), (90, 89, 75), (90, 75, 76), (119, 105, 120), (105, 106, 120), (120, 134, 133), (120, 133, 119), (156, 157, 171), (170, 156, 171), (158, 172, 171), (171, 157, 158), (171, 184, 170), (185, 184, 171), (171, 172, 186), (186, 185, 171), (170, 184, 169), (169, 184, 183), (169, 155, 156), (169, 156, 170), (142, 143, 157), (142, 157, 156), (142, 129, 143), (128, 129, 142), (115, 129, 128), (115, 128, 114), (130, 129, 115), (115, 116, 130), (114, 100, 115), (100, 101, 115), (102, 116, 115), (115, 101, 102), (117, 104, 118), (117, 103, 104), (102, 103, 117), (117, 116, 102), (118, 132, 117), (117, 132, 131), (117, 131, 130), (130, 116, 117), (114, 128, 113), (113, 128, 127), (113, 100, 114), (113, 99, 100), (98, 99, 113), (113, 112, 98), (208, 207, 194), (194, 207, 193), (194, 193, 179), (179, 180, 194), (7, 21, 6), (21, 20, 6), (6, 19, 5), (6, 20, 19), (217, 8, 7), (217, 218, 8), (7, 6, 217), (217, 6, 216), (203, 190, 204), (203, 189, 190), (188, 189, 203), (203, 202, 188), (218, 217, 203), (204, 218, 203), (203, 217, 216), (203, 216, 202), (71, 72, 85), (85, 72, 86), (100, 99, 85), (85, 86, 100), (85, 70, 71), (85, 84, 70), (85, 99, 98), (98, 84, 85), (87, 74, 88), (87, 73, 74), (86, 72, 87), (87, 72, 73), (88, 102, 87), (102, 101, 87), (87, 101, 100), (100, 86, 87), (44, 45, 59), (58, 44, 59), (45, 46, 59), (46, 60, 59), (59, 72, 58), (73, 72, 59), (74, 73, 59), (59, 60, 74), (76, 75, 61), (62, 76, 61), (61, 75, 74), (74, 60, 61), (61, 48, 62), (47, 48, 61), (61, 46, 47), (61, 60, 46), (34, 21, 35), (34, 20, 21), (33, 19, 34), (19, 20, 34), (49, 48, 34), (34, 35, 49), (47, 33, 34), (34, 48, 47), (204, 205, 219), (219, 218, 204), (206, 220, 219), (219, 205, 206), (219, 9, 8), (8, 218, 219), (219, 220, 10), (10, 9, 219), (221, 222, 12), (11, 221, 12), (12, 25, 11), (12, 26, 25), (12, 223, 13), (222, 223, 12), (13, 27, 12), (12, 27, 26), (52, 53, 66), (66, 53, 67), (62, 63, 77), (77, 76, 62), (91, 90, 77), (77, 90, 76), (214, 4, 3), (213, 214, 3), (213, 3, 212), (212, 3, 2), (1, 212, 2), (211, 212, 1), (16, 1, 2), (15, 1, 16), (56, 57, 71), (71, 70, 56), (15, 16, 29), (29, 16, 30), (200, 201, 215), (215, 214, 200), (215, 201, 202), (202, 216, 215), (5, 4, 215), (215, 4, 214), (215, 6, 5), (216, 6, 215), (94, 107, 93), (94, 108, 107), (109, 108, 94), (94, 95, 109), (123, 108, 109), (123, 122, 108), (135, 134, 121), (134, 120, 121), (121, 106, 107), (121, 120, 106), (107, 108, 121), (108, 122, 121), (128, 142, 141), (127, 128, 141), (156, 155, 141), (141, 142, 156), (126, 113, 127), (112, 113, 126), (127, 141, 126), (126, 141, 140), (140, 141, 154), (154, 141, 155), (109, 95, 96), (110, 109, 96), (96, 95, 81), (81, 82, 96), (195, 194, 180), (180, 181, 195), (83, 82, 68), (68, 69, 83), (68, 82, 81), (68, 81, 67), (67, 53, 68), (53, 54, 68), (39, 25, 40), (25, 26, 40), (40, 53, 39), (40, 54, 53), (26, 27, 40), (27, 41, 40), (51, 52, 65), (52, 66, 65), (199, 214, 213), (200, 214, 199), (213, 212, 199), (199, 212, 198), (199, 186, 200), (199, 185, 186), (199, 184, 185), (199, 198, 184), (183, 184, 197), (184, 198, 197), (197, 212, 211), (198, 212, 197), (197, 182, 183), (197, 196, 182), (210, 197, 211), (196, 197, 210), (17, 4, 18), (17, 3, 4), (2, 3, 17), (17, 16, 2), (17, 18, 32), (32, 31, 17), (17, 31, 30), (30, 16, 17), (58, 57, 43), (43, 44, 58), (43, 30, 44), (43, 29, 30), (57, 56, 43), (43, 56, 42), (42, 28, 43), (43, 28, 29), (95, 94, 80), (81, 95, 80), (80, 94, 93), (93, 79, 80), (80, 66, 67), (67, 81, 80), (80, 65, 66), (79, 65, 80), (124, 123, 109), (124, 109, 110), (110, 111, 124), (111, 125, 124), (139, 138, 124), (124, 125, 139), (168, 169, 183), (183, 182, 168), (155, 169, 168), (168, 154, 155), (97, 96, 82), (97, 82, 83), (110, 96, 97), (97, 111, 110), (152, 138, 139), (139, 153, 152), (123, 124, 137), (137, 124, 138), (138, 152, 137), (137, 152, 151), (165, 164, 150), (150, 151, 165), (151, 152, 165), (165, 152, 166), (178, 164, 165), (179, 178, 165), (165, 180, 179), (165, 166, 180), (167, 181, 180), (180, 166, 167), (167, 152, 153), (166, 152, 167), (209, 222, 208), (209, 223, 222), (208, 194, 209), (194, 195, 209), (69, 68, 55), (55, 68, 54), (54, 40, 55), (55, 40, 41), (93, 92, 78), (78, 79, 93), (78, 92, 91), (91, 77, 78), (211, 1, 0), (0, 210, 211), (135, 121, 136), (136, 121, 122), (122, 123, 136), (123, 137, 136), (136, 149, 135), (150, 149, 136), (136, 137, 151), (136, 151, 150), (64, 77, 63), (64, 78, 77), (64, 65, 79), (79, 78, 64), (64, 63, 49), (49, 50, 64), (64, 50, 51), (51, 65, 64), (15, 29, 14), (29, 28, 14), (14, 1, 15), (14, 0, 1)])
me_sphere_2.polygons.foreach_set('use_smooth', [True] * 448)
me_sphere_2.materials.append(mat_sphere_2_material)
me_sphere_2.update()
me_cone_0 = bpy.data.meshes.new('cone_0')
me_cone_0.from_pydata([(-2.8, 1.5, 3.75), (-2.609, 2.088, 3.75), (-2.109, 2.451, 3.75), (-1.491, 2.451, 3.75), (-0.991, 2.088, 3.75), (-0.8, 1.5, 3.75), (-0.991, 0.9122, 3.75), (-1.491, 0.5489, 3.75), (-2.109, 0.5489, 3.75), (-2.609, 0.9122, 3.75), (-1.8, 1.5, 1.25), (-1.8, 1.5, 3.75)], [], [(10, 0, 1), (11, 1, 0), (10, 1, 2), (11, 2, 1), (10, 2, 3), (11, 3, 2), (10, 3, 4), (11, 4, 3), (10, 4, 5), (11, 5, 4), (10, 5, 6), (11, 6, 5), (10, 6, 7), (11, 7, 6), (10, 7, 8), (11, 8, 7), (10, 8, 9), (11, 9, 8), (10, 9, 0), (11, 0, 9)])
me_cone_0.polygons.foreach_set('use_smooth', [True] * 20)
me_cone_0.materials.append(mat_cone_0_material)
me_cone_0.update()
me_cone_1 = bpy.data.meshes.new('cone_1')
me_cone_1.from_pydata([(1.0, -1.5, 3.75), (1.191, -0.9122, 3.75), (1.691, -0.5489, 3.75), (2.309, -0.5489, 3.75), (2.809, -0.9122, 3.75), (3.0, -1.5, 3.75), (2.809, -2.088, 3.75), (2.309, -2.451, 3.75), (1.691, -2.451, 3.75), (1.191, -2.088, 3.75), (2.0, -1.5, 1.25), (2.0, -1.5, 3.75)], [], [(10, 0, 1), (11, 1, 0), (10, 1, 2), (11, 2, 1), (10, 2, 3), (11, 3, 2), (10, 3, 4), (11, 4, 3), (10, 4, 5), (11, 5, 4), (10, 5, 6), (11, 6, 5), (10, 6, 7), (11, 7, 6), (10, 7, 8), (11, 8, 7), (10, 8, 9), (11, 9, 8), (10, 9, 0), (11, 0, 9)])
me_cone_1.polygons.foreach_set('use_smooth', [True] * 20)
me_cone_1.materials.append(mat_cone_1_material)
me_cone_1.update()
me_cylinder_0 = bpy.data.meshes.new('cylinder_0')
me_cylinder_0.from_pydata([(-0.8, 2.5, 2.5), (-0.7878, 2.639, 2.5), (-0.7518, 2.774, 2.5), (-0.6928, 2.9, 2.5), (-0.6128, 3.014, 2.5), (-0.5142, 3.113, 2.5), (-0.4, 3.193, 2.5), (-0.2736, 3.252, 2.5), (-0.1389, 3.288, 2.5), (-4.899e-17, 3.3, 2.5), (0.1389, 3.288, 2.5), (0.2736, 3.252, 2.5), (0.4, 3.193, 2.5), (0.5142, 3.113, 2.5), (0.6128, 3.014, 2.5), (0.6928, 2.9, 2.5), (0.7518, 2.774, 2.5), (0.7878, 2.639, 2.5), (0.8, 2.5, 2.5), (0.7878, 2.361, 2.5), (0.7518, 2.226, 2.5), (0.6928, 2.1, 2.5), (0.6128, 1.986, 2.5), (0.5142, 1.887, 2.5), (0.4, 1.807, 2.5), (0.2736, 1.748, 2.5), (0.1389, 1.712, 2.5), (1.47e-16, 1.7, 2.5), (-0.1389, 1.712, 2.5), (-0.2736, 1.748, 2.5), (-0.4, 1.807, 2.5), (-0.5142, 1.887, 2.5), (-0.6128, 1.986, 2.5), (-0.6928, 2.1, 2.5), (-0.7518, 2.226, 2.5), (-0.7878, 2.361, 2.5), (-0.8, 2.5, 2.5), (-0.8, 2.5, -0.5), (-0.7878, 2.639, -0.5), (-0.7518, 2.774, -0.5), (-0.6928, 2.9, -0.5), (-0.6128, 3.014, -0.5), (-0.5142, 3.113, -0.5), (-0.4, 3.193, -0.5), (-0.2736, 3.252, -0.5), (-0.1389, 3.288, -0.5), (-4.899e-17, 3.3, -0.5), (0.1389, 3.288, -0.5), (0.2736, 3.252, -0.5), (0.4, 3.193, -0.5), (0.5142, 3.113, -0.5), (0.6128, 3.014, -0.5), (0.6928, 2.9, -0.5), (0.7518, 2.774, -0.5), (0.7878, 2.639, -0.5), (0.8, 2.5, -0.5), (0.7878, 2.361, -0.5), (0.7518, 2.226, -0.5), (0.6928, 2.1, -0.5), (0.6128, 1.986, -0.5), (0.5142, 1.887, -0.5), (0.4, 1.807, -0.5), (0.2736, 1.748, -0.5), (0.1389, 1.712, -0.5), (1.47e-16, 1.7, -0.5), (-0.1389, 1.712, -0.5), (-0.2736, 1.748, -0.5), (-0.4, 1.807, -0.5), (-0.5142, 1.887, -0.5), (-0.6128, 1.986, -0.5), (-0.6928, 2.1, -0.5), (-0.7518, 2.226, -0.5), (-0.7878, 2.361, -0.5), (-0.8, 2.5, -0.5), (0.0, 2.5, 2.5), (-0.8, 2.5, 2.5), (-0.7878, 2.639, 2.5), (-0.7518, 2.774, 2.5), (-0.6928, 2.9, 2.5), (-0.6128, 3.014, 2.5), (-0.5142, 3.113, 2.5), (-0.4, 3.193, 2.5), (-0.2736, 3.252, 2.5), (-0.1389, 3.288, 2.5), (-4.899e-17, 3.3, 2.5), (0.1389, 3.288, 2.5), (0.2736, 3.252, 2.5), (0.4, 3.193, 2.5), (0.5142, 3.113, 2.5), (0.6128, 3.014, 2.5), (0.6928, 2.9, 2.5), (0.7518, 2.774, 2.5), (0.7878, 2.639, 2.5), (0.8, 2.5, 2.5), (0.7878, 2.361, 2.5), (0.7518, 2.226, 2.5), (0.6928, 2.1, 2.5), (0.6128, 1.986, 2.5), (0.5142, 1.887, 2.5), (0.4, 1.807, 2.5), (0.2736, 1.748, 2.5), (0.1389, 1.712, 2.5), (1.47e-16, 1.7, 2.5), (-0.1389, 1.712, 2.5), (-0.2736, 1.748, 2.5), (-0.4, 1.807, 2.5), (-0.5142, 1.887, 2.5), (-0.6128, 1.986, 2.5), (-0.6928, 2.1, 2.5), (-0.7518, 2.226, 2.5), (-0.7878, 2.361, 2.5), (0.0, 2.5, -0.5), (-0.8, 2.5, -0.5), (-0.7878, 2.639, -0.5), (-0.7518, 2.774, -0.5), (-0.6928, 2.9, -0.5), (-0.6128, 3.014, -0.5), (-0.5142, 3.113, -0.5), (-0.4, 3.193, -0.5), (-0.2736, 3.252, -0.5), (-0.1389, 3.288, -0.5), (-4.899e-17, 3.3, -0.5), (0.1389, 3.288, -0.5), (0.2736, 3.252, -0.5), (0.4, 3.193, -0.5), (0.5142, 3.113, -0.5), (0.6128, 3.014, -0.5), (0.6928, 2.9, -0.5), (0.7518, 2.774, -0.5), (0.7878, 2.639, -0.5), (0.8, 2.5, -0.5), (0.7878, 2.361, -0.5), (0.7518, 2.226, -0.5), (0.6928, 2.1, -0.5), (0.6128, 1.986, -0.5), (0.5142, 1.887, -0.5), (0.4, 1.807, -0.5), (0.2736, 1.748, -0.5), (0.1389, 1.712, -0.5), (1.47e-16, 1.7, -0.5), (-0.1389, 1.712, -0.5), (-0.2736, 1.748, -0.5), (-0.4, 1.807, -0.5), (-0.5142, 1.887, -0.5), (-0.6128, 1.986, -0.5), (-0.6928, 2.1, -0.5), (-0.7518, 2.226, -0.5), (-0.7878, 2.361, -0.5)], [], [(0, 37, 1), (37, 38, 1), (1, 38, 2), (38, 39, 2), (2, 39, 3), (39, 40, 3), (3, 40, 4), (40, 41, 4), (4, 41, 5), (41, 42, 5), (5, 42, 6), (42, 43, 6), (6, 43, 7), (43, 44, 7), (7, 44, 8), (44, 45, 8), (8, 45, 9), (45, 46, 9), (9, 46, 10), (46, 47, 10), (10, 47, 11), (47, 48, 11), (11, 48, 12), (48, 49, 12), (12, 49, 13), (49, 50, 13), (13, 50, 14), (50, 51, 14), (14, 51, 15), (51, 52, 15), (15, 52, 16), (52, 53, 16), (16, 53, 17), (53, 54, 17), (17, 54, 18), (54, 55, 18), (18, 55, 19), (55, 56, 19), (19, 56, 20), (56, 57, 20), (20, 57, 21), (57, 58, 21), (21, 58, 22), (58, 59, 22), (22, 59, 23), (59, 60, 23), (23, 60, 24), (60, 61, 24), (24, 61, 25), (61, 62, 25), (25, 62, 26), (62, 63, 26), (26, 63, 27), (63, 64, 27), (27, 64, 28), (64, 65, 28), (28, 65, 29), (65, 66, 29), (29, 66, 30), (66, 67, 30), (30, 67, 31), (67, 68, 31), (31, 68, 32), (68, 69, 32), (32, 69, 33), (69, 70, 33), (33, 70, 34), (70, 71, 34), (34, 71, 35), (71, 72, 35), (35, 72, 36), (72, 73, 36), (74, 75, 76), (74, 76, 77), (74, 77, 78), (74, 78, 79), (74, 79, 80), (74, 80, 81), (74, 81, 82), (74, 82, 83), (74, 83, 84), (74, 84, 85), (74, 85, 86), (74, 86, 87), (74, 87, 88), (74, 88, 89), (74, 89, 90), (74, 90, 91), (74, 91, 92), (74, 92, 93), (74, 93, 94), (74, 94, 95), (74, 95, 96), (74, 96, 97), (74, 97, 98), (74, 98, 99), (74, 99, 100), (74, 100, 101), (74, 101, 102), (74, 102, 103), (74, 103, 104), (74, 104, 105), (74, 105, 106), (74, 106, 107), (74, 107, 108), (74, 108, 109), (74, 109, 110), (74, 110, 75), (111, 113, 112), (111, 114, 113), (111, 115, 114), (111, 116, 115), (111, 117, 116), (111, 118, 117), (111, 119, 118), (111, 120, 119), (111, 121, 120), (111, 122, 121), (111, 123, 122), (111, 124, 123), (111, 125, 124), (111, 126, 125), (111, 127, 126), (111, 128, 127), (111, 129, 128), (111, 130, 129), (111, 131, 130), (111, 132, 131), (111, 133, 132), (111, 134, 133), (111, 135, 134), (111, 136, 135), (111, 137, 136), (111, 138, 137), (111, 139, 138), (111, 140, 139), (111, 141, 140), (111, 142, 141), (111, 143, 142), (111, 144, 143), (111, 145, 144), (111, 146, 145), (111, 147, 146), (111, 112, 147)])
me_cylinder_0.polygons.foreach_set('use_smooth', [True] * 144)
me_cylinder_0.materials.append(mat_cylinder_0_material)
me_cylinder_0.update()
me_box_0 = bpy.data.meshes.new('box_0')
me_box_0.from_pydata([(2.0, -2.75, -1.75), (4.0, -2.75, -1.75), (4.0, -2.75, -3.25), (2.0, -2.75, -3.25), (2.0, -1.25, -1.75), (4.0, -1.25, -1.75), (4.0, -1.25, -3.25), (2.0, -1.25, -3.25), (2.0, -2.75, -1.75), (2.0, -2.75, -3.25), (2.0, -1.25, -3.25), (2.0, -1.25, -1.75), (4.0, -2.75, -1.75), (4.0, -2.75, -3.25), (4.0, -1.25, -3.25), (4.0, -1.25, -1.75), (2.0, -2.75, -3.25), (4.0, -2.75, -3.25), (4.0, -1.25, -3.25), (2.0, -1.25, -3.25), (2.0, -2.75, -1.75), (4.0, -2.75, -1.75), (4.0, -1.25, -1.75), (2.0, -1.25, -1.75)], [], [(2, 1, 0), (3, 2, 0), (4, 5, 6), (4, 6, 7), (8, 10, 9), (11, 10, 8), (12, 13, 14), (12, 14, 15), (16, 17, 18), (16, 18, 19), (20, 21, 22), (20, 22, 23)])
me_box_0.polygons.foreach_set('use_smooth', [True] * 12)
me_box_0.materials.append(mat_box_0_material)
me_box_0.update()
me_arrow_0 = bpy.data.meshes.new('arrow_0')
me_arrow_0.from_pydata([(-3.0, -1.5, -2.5), (-0.7726, -1.5, -4.727), (-0.5251, -1.5, -4.975), (-3.057, -1.5, -2.557), (-3.046, -1.453, -2.546), (-3.017, -1.424, -2.517), (-2.983, -1.424, -2.483), (-2.954, -1.453, -2.454), (-2.943, -1.5, -2.443), (-2.954, -1.547, -2.454), (-2.983, -1.576, -2.483), (-3.017, -1.576, -2.517), (-3.046, -1.547, -2.546), (-3.057, -1.5, -2.557), (-0.8292, -1.5, -4.784), (-0.8184, -1.453, -4.773), (-0.7901, -1.424, -4.745), (-0.7551, -1.424, -4.71), (-0.7268, -1.453, -4.682), (-0.716, -1.5, -4.671), (-0.7268, -1.547, -4.682), (-0.7551, -1.576, -4.71), (-0.7901, -1.576, -4.745), (-0.8184, -1.547, -4.773), (-0.8292, -1.5, -4.784), (-0.9494, -1.5, -4.904), (-0.9156, -1.353, -4.87), (-0.8272, -1.262, -4.782), (-0.718, -1.262, -4.673), (-0.6296, -1.353, -4.584), (-0.5958, -1.5, -4.551), (-0.6296, -1.647, -4.584), (-0.718, -1.738, -4.673), (-0.8272, -1.738, -4.782), (-0.9156, -1.647, -4.87), (-0.9494, -1.5, -4.904)], [], [(4, 3, 0), (15, 3, 4), (3, 15, 14), (26, 25, 1), (2, 25, 26), (5, 4, 0), (16, 4, 5), (4, 16, 15), (27, 26, 1), (2, 26, 27), (6, 5, 0), (17, 5, 6), (5, 17, 16), (28, 27, 1), (2, 27, 28), (7, 6, 0), (18, 6, 7), (6, 18, 17), (29, 28, 1), (2, 28, 29), (8, 7, 0), (19, 7, 8), (7, 19, 18), (30, 29, 1), (2, 29, 30), (9, 8, 0), (20, 8, 9), (8, 20, 19), (31, 30, 1), (2, 30, 31), (10, 9, 0), (21, 9, 10), (9, 21, 20), (32, 31, 1), (2, 31, 32), (11, 10, 0), (22, 10, 11), (10, 22, 21), (33, 32, 1), (2, 32, 33), (12, 11, 0), (23, 11, 12), (11, 23, 22), (34, 33, 1), (2, 33, 34), (13, 12, 0), (24, 12, 13), (12, 24, 23), (35, 34, 1), (2, 34, 35)])
me_arrow_0.polygons.foreach_set('use_smooth', [True] * 50)
me_arrow_0.materials.append(mat_arrow_0_material)
me_arrow_0.update()
me_disk_0 = bpy.data.meshes.new('disk_0')
me_disk_0.from_pydata([(0.0, -3.5, 0.0), (0.0, -3.5, -1.5), (0.2605, -3.5, -1.477), (0.513, -3.5, -1.41), (0.75, -3.5, -1.299), (0.9642, -3.5, -1.149), (1.149, -3.5, -0.9642), (1.299, -3.5, -0.75), (1.41, -3.5, -0.513), (1.477, -3.5, -0.2605), (1.5, -3.5, -9.185e-17), (1.477, -3.5, 0.2605), (1.41, -3.5, 0.513), (1.299, -3.5, 0.75), (1.149, -3.5, 0.9642), (0.9642, -3.5, 1.149), (0.75, -3.5, 1.299), (0.513, -3.5, 1.41), (0.2605, -3.5, 1.477), (1.837e-16, -3.5, 1.5), (-0.2605, -3.5, 1.477), (-0.513, -3.5, 1.41), (-0.75, -3.5, 1.299), (-0.9642, -3.5, 1.149), (-1.149, -3.5, 0.9642), (-1.299, -3.5, 0.75), (-1.41, -3.5, 0.513), (-1.477, -3.5, 0.2605), (-1.5, -3.5, 2.755e-16), (-1.477, -3.5, -0.2605), (-1.41, -3.5, -0.513), (-1.299, -3.5, -0.75), (-1.149, -3.5, -0.9642), (-0.9642, -3.5, -1.149), (-0.75, -3.5, -1.299), (-0.513, -3.5, -1.41), (-0.2605, -3.5, -1.477)], [], [(0, 1, 2), (0, 2, 3), (0, 3, 4), (0, 4, 5), (0, 5, 6), (0, 6, 7), (0, 7, 8), (0, 8, 9), (0, 9, 10), (0, 10, 11), (0, 11, 12), (0, 12, 13), (0, 13, 14), (0, 14, 15), (0, 15, 16), (0, 16, 17), (0, 17, 18), (0, 18, 19), (0, 19, 20), (0, 20, 21), (0, 21, 22), (0, 22, 23), (0, 23, 24), (0, 24, 25), (0, 25, 26), (0, 26, 27), (0, 27, 28), (0, 28, 29), (0, 29, 30), (0, 30, 31), (0, 31, 32), (0, 32, 33), (0, 33, 34), (0, 34, 35), (0, 35, 36), (0, 36, 1)])
me_disk_0.polygons.foreach_set('use_smooth', [True] * 36)
me_disk_0.materials.append(mat_disk_0_material)
me_disk_0.update()

# ---- objects
ob_sphere_0 = bpy.data.objects.new('sphere_0', me_sphere_0)
ob_sphere_1 = bpy.data.objects.new('sphere_1', me_sphere_1)
ob_sphere_2 = bpy.data.objects.new('sphere_2', me_sphere_2)
ob_cone_0 = bpy.data.objects.new('cone_0', me_cone_0)
ob_cone_1 = bpy.data.objects.new('cone_1', me_cone_1)
ob_cylinder_0 = bpy.data.objects.new('cylinder_0', me_cylinder_0)
ob_box_0 = bpy.data.objects.new('box_0', me_box_0)
ob_arrow_0 = bpy.data.objects.new('arrow_0', me_arrow_0)
ob_disk_0 = bpy.data.objects.new('disk_0', me_disk_0)
ob_camera = bpy.data.objects.new('Camera', cam_camera)
ob_cameratarget = bpy.data.objects.new('CameraTarget', None)
ob_sun = bpy.data.objects.new('Sun', light_sun)
ob_filllight = bpy.data.objects.new('FillLight', light_filllight)
ob_rimlight = bpy.data.objects.new('RimLight', light_rimlight)

# ---- transforms, parenting, visibility, modifiers, constraints
ob_sphere_0.location = (0.0, 0.0, -0.0)
ob_sphere_1.location = (0.0, 0.0, -0.0)
ob_sphere_2.location = (0.0, 0.0, -0.0)
ob_cone_0.location = (0.0, 0.0, -0.0)
ob_cone_1.location = (0.0, 0.0, -0.0)
ob_cylinder_0.location = (0.0, 0.0, -0.0)
ob_box_0.location = (0.0, 0.0, -0.0)
ob_arrow_0.location = (0.0, 0.0, -0.0)
ob_disk_0.location = (0.0, 0.0, -0.0)
ob_camera.location = (4.356, 15.76, -7.661)
_c = ob_camera.constraints.new('TRACK_TO'); _c.name = 'Track To'
_c.target = ob_cameratarget
ob_cameratarget.location = (0.0, 0.0, -0.0)
ob_cameratarget.empty_display_size = 0.1
ob_sun.location = (5.0, 5.0, 8.0)
ob_sun.rotation_euler = (0.6981, 0.2618, -0.5236)
ob_filllight.location = (-4.0, -3.0, 5.0)
ob_rimlight.location = (0.0, 6.0, 3.0)

# ---- collection membership
col_collection.objects.link(ob_sphere_0)
col_collection.objects.link(ob_sphere_1)
col_collection.objects.link(ob_sphere_2)
col_collection.objects.link(ob_cone_0)
col_collection.objects.link(ob_cone_1)
col_collection.objects.link(ob_cylinder_0)
col_collection.objects.link(ob_box_0)
col_collection.objects.link(ob_arrow_0)
col_collection.objects.link(ob_disk_0)
col_collection.objects.link(ob_camera)
col_collection.objects.link(ob_cameratarget)
col_collection.objects.link(ob_sun)
col_collection.objects.link(ob_filllight)
col_collection.objects.link(ob_rimlight)

# ---- scene / render settings (as saved in the file)
scene.camera = ob_camera
scene.frame_start = 1; scene.frame_end = 250; scene.frame_set(1)
scene.render.engine = 'BLENDER_EEVEE_NEXT'
scene.render.bake_bias = 0.0
scene.render.bake_samples = 0
scene.cycles.sampling_pattern = 'TABULATED_SOBOL'
scene.eevee.use_volume_custom_range = False
bpy.context.view_layer.update()

